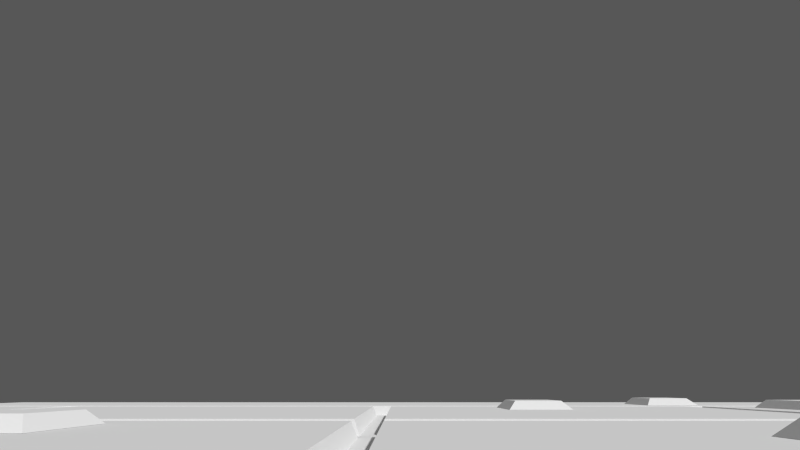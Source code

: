 # Source: ground.blend  (saved by Blender 2.70.0; exported with 4.5.12 LTS)
import bpy
from mathutils import Matrix  # noqa: F401  (used for matrix-valued properties, if any)

bpy.ops.wm.read_factory_settings(use_empty=True)
scene = bpy.context.scene
scene.name = 'Scene'

# ---- collections
col_collection_1 = bpy.data.collections.new('Collection 1'); scene.collection.children.link(col_collection_1)

# ---- materials (node trees are filled in below, after node groups)
mat_ground = bpy.data.materials.new('ground')
mat_ground.alpha_threshold = 0.0
mat_ground.use_transparent_shadow = False
mat_ground.roughness = 0.5
mat_ground.line_color = (0.0, 0.0, 0.0, 1.0)

# ---- material node trees

# ---- world
world_world = bpy.data.worlds.new('World'); scene.world = world_world
world_world.use_nodes = True; world_world.node_tree.nodes.clear()
_N = world_world.node_tree.nodes; _L = world_world.node_tree.links
n0 = _N.new('ShaderNodeOutputWorld'); n0.name = 'World Output'; n0.location = (300, 300)
n1 = _N.new('ShaderNodeBackground'); n1.name = 'Background'; n1.location = (10, 300)
n1.inputs[0].default_value = (0.09463, 0.09463, 0.09463, 1.0)
_L.new(n1.outputs[0], n0.inputs[0])
n0.is_active_output = True
world_world.color = (0.05088, 0.05088, 0.05088)
world_world.use_sun_shadow = False
world_world.sun_shadow_jitter_overblur = 0.0
world_world.cycles.sampling_method = 'MANUAL'
world_world.cycles.sample_map_resolution = 256

# ---- cameras
cam_camera = bpy.data.cameras.new('Camera')
cam_camera.lens = 18.0
cam_camera.sensor_width = 32.0
cam_camera.sensor_height = 18.0
cam_camera.ortho_scale = 7.314
cam_camera.dof.focus_distance = 0.0
cam_camera.dof.aperture_fstop = 128.0

# ---- meshes
me_cube = bpy.data.meshes.new('Cube')
me_cube.from_pydata([(-2.347, -2.347, 0.004828), (-2.347, 2.347, 0.004828), (2.347, 2.347, 0.004828), (2.347, -2.347, 0.004828), (-1.733, -1.733, 0.4787), (-1.733, 1.733, 0.4787), (1.733, 1.733, 0.4787), (1.733, -1.733, 0.4787), (2.252, -2.252, 0.07845), (-1.839, -1.839, 0.3973), (-1.839, 1.839, 0.3973), (2.252, 2.252, 0.07845), (1.839, 1.839, 0.3973), (-2.252, 2.252, 0.07845), (1.839, -1.839, 0.3973), (-2.252, -2.252, 0.07845)], [], [(13, 11, 2, 1), (11, 8, 3, 2), (8, 15, 0, 3), (10, 12, 11, 13), (7, 6, 5, 4), (4, 5, 10, 9), (5, 6, 12, 10), (9, 10, 13, 15), (6, 7, 14, 12), (14, 9, 15, 8), (7, 4, 9, 14), (12, 14, 8, 11), (15, 13, 1, 0)])
_uv = me_cube.uv_layers.new(name='UVMap')
_uv.uv.foreach_set('vector', [0.7939, 0.7873, 0.9821, 0.7873, 0.9861, 0.7913, 0.79, 0.7913, 0.9821, 0.7873, 0.9821, 0.5991, 0.9861, 0.5951, 0.9861, 0.7913, 0.9821, 0.5991, 0.7939, 0.5991, 0.79, 0.5951, 0.9861, 0.5951, 0.8112, 0.77, 0.9649, 0.77, 0.9821, 0.7873, 0.7939, 0.7873, 0.9605, 0.6208, 0.9605, 0.7656, 0.8156, 0.7656, 0.8156, 0.6208, 0.8156, 0.6208, 0.8156, 0.7656, 0.8112, 0.77, 0.8112, 0.6164, 0.8156, 0.7656, 0.9605, 0.7656, 0.9649, 0.77, 0.8112, 0.77, 0.8112, 0.6164, 0.8112, 0.77, 0.7939, 0.7873, 0.7939, 0.5991, 0.9605, 0.7656, 0.9605, 0.6208, 0.9649, 0.6164, 0.9649, 0.77, 0.9649, 0.6164, 0.8112, 0.6164, 0.7939, 0.5991, 0.9821, 0.5991, 0.9605, 0.6208, 0.8156, 0.6208, 0.8112, 0.6164, 0.9649, 0.6164, 0.9649, 0.77, 0.9649, 0.6164, 0.9821, 0.5991, 0.9821, 0.7873, 0.7939, 0.5991, 0.7939, 0.7873, 0.79, 0.7913, 0.79, 0.5951])
me_cube.materials.append(mat_ground)
me_cube.use_remesh_preserve_volume = False
me_cube.use_remesh_preserve_attributes = False
me_cube.use_mirror_vertex_groups = False
me_cube.update()
me_plane_001 = bpy.data.meshes.new('Plane.001')
me_plane_001.from_pydata([(-20.8, -23.13, -2.155e-08), (-20.8, -8.827, -2.155e-08), (-7.275, -8.827, 0.0), (-7.275, -23.13, 0.0), (-6.965, -23.13, -0.7877), (-6.016, -23.13, -0.7877), (-5.705, -23.13, 0.0), (6.62, -23.13, -2.155e-08), (-20.8, 23.13, -2.155e-08), (-20.8, 11.79, -2.155e-08), (-20.8, 11.48, -0.7877), (-20.8, 10.53, -0.7877), (-20.8, 10.22, -2.155e-08), (-20.8, -7.257, -2.155e-08), (-20.8, -7.567, -0.7877), (-20.8, -8.516, -0.7877), (-6.965, -8.516, -0.7877), (-5.705, -8.827, 0.0), (6.62, -8.827, -2.155e-08), (6.62, -8.516, -0.7877), (6.62, -7.567, -0.7877), (6.62, -7.257, -2.155e-08), (6.62, 10.22, -2.155e-08), (6.62, 10.53, -0.7877), (6.62, 11.48, -0.7877), (6.62, 11.79, -2.155e-08), (6.62, 23.13, -2.155e-08), (-7.275, 10.22, 0.0), (-7.275, -7.257, 0.0), (-6.965, -7.567, -0.7877), (-6.016, -8.516, -0.7877), (-6.016, -7.567, -0.7877), (-5.705, -7.257, 0.0), (-5.705, 10.22, 0.0), (-6.016, 10.53, -0.7877), (-6.965, 10.53, -0.7877), (-6.958, 11.48, -0.7877), (-6.008, 11.48, -0.7877), (-6.003, 11.79, 0.0), (-6.953, 11.79, 0.0), (-20.8, -7.273, -0.04109), (-7.259, -7.273, -0.04109), (-7.259, 10.24, -0.04109), (-20.8, 10.24, -0.04109), (-20.8, -8.811, -0.04109), (-7.259, -23.13, -0.04109), (-7.259, -8.811, -0.04109), (-5.721, -7.273, -0.04109), (6.62, -7.273, -0.04109), (-5.721, 10.24, -0.04109), (6.62, 10.24, -0.04109), (6.62, -8.811, -0.04109), (-5.721, -8.811, -0.04109), (-5.721, -23.13, -0.04109), (-20.8, 11.77, -0.04109), (6.62, 11.77, -0.04109), (-6.003, 11.77, -0.04109), (-6.953, 11.77, -0.04109)], [], [(0, 3, 2, 1), (44, 1, 2, 46), (17, 6, 7, 18), (9, 39, 38, 25, 26, 8), (13, 28, 27, 12), (41, 28, 13, 40), (14, 15, 16, 29), (52, 17, 18, 51), (31, 30, 19, 20), (48, 21, 32, 47), (22, 33, 32, 21), (29, 16, 30, 31), (53, 6, 17, 52), (30, 16, 4, 5), (46, 2, 3, 45), (47, 32, 33, 49), (34, 35, 29, 31), (49, 50, 23, 34), (35, 34, 37, 36), (42, 27, 28, 41), (43, 12, 27, 42), (56, 38, 39, 57), (55, 25, 38, 56), (37, 34, 23, 24), (10, 11, 35, 36), (57, 39, 9, 54), (29, 41, 40, 14), (35, 42, 41, 29), (11, 43, 42, 35), (15, 44, 46, 16), (16, 46, 45, 4), (20, 48, 47, 31), (31, 47, 49, 34), (33, 22, 50, 49), (30, 52, 51, 19), (5, 53, 52, 30), (37, 56, 57, 36), (24, 55, 56, 37), (36, 57, 54, 10)])
_uv = me_plane_001.uv_layers.new(name='UVMap')
_uv.uv.foreach_set('vector', [0.3997, 0.5494, 0.3997, 0.8503, 0.718, 0.8503, 0.718, 0.5494, 0.6563, 0.1092, 0.6562, 0.1139, 0.9282, 0.1139, 0.9286, 0.1092, 0.3186, 0.5903, 0.0002996, 0.5903, 0.0002996, 0.8645, 0.3186, 0.8645, 0.0002996, 0.2527, 0.3084, 0.2527, 0.3295, 0.2527, 0.6103, 0.2527, 0.6103, 0.0002997, 0.0002997, 0.0002996, 0.0002996, 0.271, 0.0002997, 0.5719, 0.3891, 0.5719, 0.3891, 0.271, 0.9287, 0.07631, 0.927, 0.07156, 0.6562, 0.07156, 0.6563, 0.07628, 0.3897, 0.9299, 0.3897, 0.9511, 0.6975, 0.9511, 0.6975, 0.93, 0.6622, 0.1737, 0.6638, 0.178, 0.9131, 0.178, 0.913, 0.1737, 0.7186, 0.93, 0.7186, 0.9511, 0.9997, 0.9511, 0.9997, 0.9299, 0.9129, 0.183, 0.913, 0.1786, 0.6626, 0.1786, 0.6622, 0.183, 0.7903, 0.5393, 0.7903, 0.2651, 0.4015, 0.2651, 0.4015, 0.5393, 0.6975, 0.93, 0.6975, 0.9511, 0.7186, 0.9511, 0.7186, 0.93, 0.6563, 0.06597, 0.6562, 0.07096, 0.9421, 0.07096, 0.9425, 0.06597, 0.3255, 0.9833, 0.3255, 0.9622, 0.0002996, 0.9622, 0.0002996, 0.9833, 0.9426, 0.0333, 0.9408, 0.02831, 0.6562, 0.02831, 0.6563, 0.03327, 0.006042, 0.9406, 0.008226, 0.9465, 0.3472, 0.9465, 0.3475, 0.9406, 0.7923, 0.9814, 0.7923, 0.9603, 0.3897, 0.9603, 0.3897, 0.9814, 0.6622, 0.1523, 0.913, 0.1524, 0.913, 0.1361, 0.6562, 0.136, 0.6975, 0.9218, 0.7186, 0.9218, 0.7188, 0.9007, 0.6976, 0.9007, 0.3475, 0.8904, 0.3453, 0.8844, 0.006305, 0.8845, 0.006042, 0.8904, 0.6563, 0.1307, 0.6562, 0.1354, 0.9282, 0.1354, 0.9286, 0.1307, 0.7104, 0.8723, 0.7106, 0.8645, 0.6765, 0.8645, 0.6764, 0.8723, 0.9435, 0.8723, 0.9439, 0.8645, 0.7106, 0.8645, 0.7104, 0.8723, 0.7188, 0.9007, 0.7186, 0.9218, 0.9997, 0.9218, 0.9997, 0.9007, 0.3897, 0.9007, 0.3897, 0.9218, 0.6975, 0.9218, 0.6976, 0.9007, 0.6764, 0.8723, 0.6765, 0.8645, 0.3897, 0.8645, 0.3897, 0.8723, 0.9347, 0.09245, 0.9287, 0.07631, 0.6563, 0.07628, 0.6563, 0.09243, 0.3532, 0.906, 0.3475, 0.8904, 0.006042, 0.8904, 0.0002996, 0.906, 0.6563, 0.1145, 0.6563, 0.1307, 0.9286, 0.1307, 0.9345, 0.1145, 0.6563, 0.09305, 0.6563, 0.1092, 0.9286, 0.1092, 0.9345, 0.09305, 0.9485, 0.04934, 0.9426, 0.0333, 0.6563, 0.03327, 0.6563, 0.04931, 0.9129, 0.1993, 0.9129, 0.183, 0.6622, 0.183, 0.6562, 0.1993, 0.0002996, 0.9249, 0.006042, 0.9406, 0.3475, 0.9406, 0.3532, 0.9249, 0.6638, 0.1567, 0.9131, 0.1568, 0.913, 0.1524, 0.6622, 0.1523, 0.6562, 0.1574, 0.6622, 0.1737, 0.913, 0.1737, 0.913, 0.1574, 0.6563, 0.04994, 0.6563, 0.06597, 0.9425, 0.06597, 0.9483, 0.04994, 0.7088, 0.8935, 0.7104, 0.8723, 0.6764, 0.8723, 0.6776, 0.8935, 0.9425, 0.8935, 0.9435, 0.8723, 0.7104, 0.8723, 0.7088, 0.8935, 0.6776, 0.8935, 0.6764, 0.8723, 0.3897, 0.8723, 0.3897, 0.8935])
me_plane_001.materials.append(mat_ground)
me_plane_001.use_remesh_preserve_volume = False
me_plane_001.use_remesh_preserve_attributes = False
me_plane_001.use_mirror_vertex_groups = False
me_plane_001.update()

# ---- objects
ob_cube_027 = bpy.data.objects.new('Cube.027', me_cube)
ob_cube_026 = bpy.data.objects.new('Cube.026', me_cube)
ob_cube_025 = bpy.data.objects.new('Cube.025', me_cube)
ob_cube_024 = bpy.data.objects.new('Cube.024', me_cube)
ob_cube_023 = bpy.data.objects.new('Cube.023', me_cube)
ob_cube_022 = bpy.data.objects.new('Cube.022', me_cube)
ob_cube_021 = bpy.data.objects.new('Cube.021', me_cube)
ob_cube_020 = bpy.data.objects.new('Cube.020', me_cube)
ob_cube_019 = bpy.data.objects.new('Cube.019', me_cube)
ob_cube_017 = bpy.data.objects.new('Cube.017', me_cube)
ob_cube_016 = bpy.data.objects.new('Cube.016', me_cube)
ob_cube_015 = bpy.data.objects.new('Cube.015', me_cube)
ob_cube_014 = bpy.data.objects.new('Cube.014', me_cube)
ob_cube_013 = bpy.data.objects.new('Cube.013', me_cube)
ob_cube_012 = bpy.data.objects.new('Cube.012', me_cube)
ob_cube_011 = bpy.data.objects.new('Cube.011', me_cube)
ob_cube_010 = bpy.data.objects.new('Cube.010', me_cube)
ob_cube_008 = bpy.data.objects.new('Cube.008', me_cube)
ob_cube_007 = bpy.data.objects.new('Cube.007', me_cube)
ob_cube_006 = bpy.data.objects.new('Cube.006', me_cube)
ob_cube_005 = bpy.data.objects.new('Cube.005', me_cube)
ob_cube_018 = bpy.data.objects.new('Cube.018', me_cube)
ob_cube_009 = bpy.data.objects.new('Cube.009', me_cube)
ob_cube_004 = bpy.data.objects.new('Cube.004', me_cube)
ob_cube_003 = bpy.data.objects.new('Cube.003', me_cube)
ob_cube_002 = bpy.data.objects.new('Cube.002', me_cube)
ob_cube_001 = bpy.data.objects.new('Cube.001', me_cube)
ob_plane_001 = bpy.data.objects.new('Plane.001', me_plane_001)
ob_camera = bpy.data.objects.new('Camera', cam_camera)

# ---- transforms, parenting, visibility, modifiers, constraints
ob_cube_027.location = (70.26, 9.57, 4.95e-07)
ob_cube_027.scale = (1.0, 1.0, 1.281)
ob_cube_027.lineart.crease_threshold = 0.0
ob_cube_026.location = (46.77, -9.602, 0.0)
ob_cube_026.scale = (1.0, 1.0, 1.281)
ob_cube_026.lineart.crease_threshold = 0.0
ob_cube_025.location = (58.29, 10.12, 0.0)
ob_cube_025.scale = (1.0, 1.0, 1.281)
ob_cube_025.lineart.crease_threshold = 0.0
ob_cube_024.location = (53.57, 26.78, 0.0)
ob_cube_024.scale = (1.0, 1.0, 1.281)
ob_cube_024.lineart.crease_threshold = 0.0
ob_cube_023.location = (43.03, 21.68, 0.0)
ob_cube_023.scale = (1.0, 1.0, 1.281)
ob_cube_023.lineart.crease_threshold = 0.0
ob_cube_022.location = (5.286, 26.1, 0.0)
ob_cube_022.scale = (1.0, 1.0, 1.281)
ob_cube_022.lineart.crease_threshold = 0.0
ob_cube_021.location = (30.45, 24.4, 0.0)
ob_cube_021.scale = (1.0, 1.0, 1.281)
ob_cube_021.lineart.crease_threshold = 0.0
ob_cube_020.location = (10.05, 11.14, 0.0)
ob_cube_020.scale = (1.0, 1.0, 1.281)
ob_cube_020.lineart.crease_threshold = 0.0
ob_cube_019.location = (13.11, -6.882, 0.0)
ob_cube_019.scale = (1.0, 1.0, 1.281)
ob_cube_019.lineart.crease_threshold = 0.0
ob_cube_017.location = (-68.72, 24.45, 0.0)
ob_cube_017.scale = (1.0, 1.0, 1.281)
ob_cube_017.lineart.crease_threshold = 0.0
ob_cube_016.location = (-72.5, 3.575, 0.0)
ob_cube_016.scale = (1.0, 1.0, 1.281)
ob_cube_016.lineart.crease_threshold = 0.0
ob_cube_015.location = (-59.3, 22.4, 0.0)
ob_cube_015.scale = (1.0, 1.0, 1.281)
ob_cube_015.lineart.crease_threshold = 0.0
ob_cube_014.location = (-65.27, 13.29, 0.0)
ob_cube_014.scale = (1.0, 1.0, 1.281)
ob_cube_014.lineart.crease_threshold = 0.0
ob_cube_013.location = (-121.1, -12.13, 0.0)
ob_cube_013.scale = (1.0, 1.0, 1.281)
ob_cube_013.lineart.crease_threshold = 0.0
ob_cube_012.location = (-150.9, -6.437, 0.0)
ob_cube_012.scale = (1.0, 1.0, 1.281)
ob_cube_012.lineart.crease_threshold = 0.0
ob_cube_011.location = (-110.1, 21.57, 0.0)
ob_cube_011.scale = (1.0, 1.0, 1.281)
ob_cube_011.lineart.crease_threshold = 0.0
ob_cube_010.location = (-125.1, 12.22, 0.0)
ob_cube_010.scale = (1.0, 1.0, 1.281)
ob_cube_010.lineart.crease_threshold = 0.0
ob_cube_008.location = (-103.9, 11.83, 0.0)
ob_cube_008.scale = (1.0, 1.0, 1.281)
ob_cube_008.lineart.crease_threshold = 0.0
ob_cube_007.location = (-93.19, 8.343, 0.0)
ob_cube_007.scale = (1.0, 1.0, 1.281)
ob_cube_007.lineart.crease_threshold = 0.0
ob_cube_006.location = (-76.43, -7.266, 0.0)
ob_cube_006.scale = (1.0, 1.0, 1.281)
ob_cube_006.lineart.crease_threshold = 0.0
ob_cube_005.location = (-42.54, -6.758, 0.0)
ob_cube_005.scale = (1.0, 1.0, 1.281)
ob_cube_005.lineart.crease_threshold = 0.0
ob_cube_018.location = (-49.56, 5.849, 0.0)
ob_cube_018.scale = (1.0, 1.0, 1.281)
ob_cube_018.lineart.crease_threshold = 0.0
ob_cube_009.location = (-22.62, 10.58, 0.0)
ob_cube_009.scale = (1.0, 1.0, 1.281)
ob_cube_009.lineart.crease_threshold = 0.0
ob_cube_004.location = (-37.18, 11.86, 0.0)
ob_cube_004.scale = (1.0, 1.0, 1.281)
ob_cube_004.lineart.crease_threshold = 0.0
ob_cube_003.location = (-22.28, 24.42, 0.0)
ob_cube_003.scale = (1.0, 1.0, 1.281)
ob_cube_003.lineart.crease_threshold = 0.0
ob_cube_002.location = (-14.78, -9.262, 0.0)
ob_cube_002.scale = (1.0, 1.0, 1.281)
ob_cube_002.lineart.crease_threshold = 0.0
ob_cube_001.location = (-12.79, 22.78, 0.0)
ob_cube_001.scale = (1.0, 1.0, 1.281)
ob_cube_001.lineart.crease_threshold = 0.0
ob_plane_001.location = (-158.0, 6.627, 0.0)
ob_plane_001.lineart.crease_threshold = 0.0
_m = ob_plane_001.modifiers.new('Array', 'ARRAY')
_m.count = 10
_m.constant_offset_displace = (0.0, 0.0, 0.0)
ob_camera.location = (-135.5, -25.85, 1.452)
ob_camera.rotation_euler = (1.92, -9.336e-09, -5.838e-09)
ob_camera.scale = (1.0, 1.0, 1.0)
ob_camera.lock_rotations_4d = False
ob_camera.empty_display_type = 'ARROWS'
ob_camera.color = (0.0, 0.0, 0.0, 0.0)
ob_camera.display_type = 'WIRE'
ob_camera.lineart.crease_threshold = 0.0

# ---- collection membership
col_collection_1.objects.link(ob_cube_027)
col_collection_1.objects.link(ob_cube_026)
col_collection_1.objects.link(ob_cube_025)
col_collection_1.objects.link(ob_cube_024)
col_collection_1.objects.link(ob_cube_023)
col_collection_1.objects.link(ob_cube_022)
col_collection_1.objects.link(ob_cube_021)
col_collection_1.objects.link(ob_cube_020)
col_collection_1.objects.link(ob_cube_019)
col_collection_1.objects.link(ob_cube_017)
col_collection_1.objects.link(ob_cube_016)
col_collection_1.objects.link(ob_cube_015)
col_collection_1.objects.link(ob_cube_014)
col_collection_1.objects.link(ob_cube_013)
col_collection_1.objects.link(ob_cube_012)
col_collection_1.objects.link(ob_cube_011)
col_collection_1.objects.link(ob_cube_010)
col_collection_1.objects.link(ob_cube_008)
col_collection_1.objects.link(ob_cube_007)
col_collection_1.objects.link(ob_cube_006)
col_collection_1.objects.link(ob_cube_005)
col_collection_1.objects.link(ob_cube_018)
col_collection_1.objects.link(ob_cube_009)
col_collection_1.objects.link(ob_cube_004)
col_collection_1.objects.link(ob_cube_003)
col_collection_1.objects.link(ob_cube_002)
col_collection_1.objects.link(ob_cube_001)
col_collection_1.objects.link(ob_plane_001)
col_collection_1.objects.link(ob_camera)

# ---- scene / render settings (as saved in the file)
scene.camera = ob_camera
scene.frame_start = 1; scene.frame_end = 800; scene.frame_set(1)
scene.render.engine = 'BLENDER_EEVEE_NEXT'
scene.render.resolution_percentage = 50
scene.render.dither_intensity = 0.0
scene.cycles.use_denoising = False
scene.cycles.samples = 2000
scene.cycles.sampling_pattern = 'TABULATED_SOBOL'
scene.cycles.light_sampling_threshold = 0.0
scene.cycles.use_adaptive_sampling = False
scene.cycles.use_light_tree = False
scene.cycles.blur_glossy = 0.0
scene.cycles.max_bounces = 128
scene.cycles.diffuse_bounces = 128
scene.cycles.glossy_bounces = 128
scene.cycles.transmission_bounces = 128
scene.cycles.volume_bounces = 1
scene.cycles.transparent_max_bounces = 128
scene.cycles.pixel_filter_type = 'GAUSSIAN'
scene.cycles.sample_clamp_indirect = 0.0
scene.view_settings.view_transform = 'Standard'
bpy.context.view_layer.update()

# ---- added for rendering (the .blend has no usable light): sun
light_auto_sun = bpy.data.lights.new('AutoSun', 'SUN')
light_auto_sun.energy = 3.0
light_auto_sun.angle = 0.0523599
ob_auto_sun = bpy.data.objects.new('AutoSun', light_auto_sun)
scene.collection.objects.link(ob_auto_sun)
ob_auto_sun.rotation_euler = (0.872665, 0.174533, 0.523599)
bpy.context.view_layer.update()
